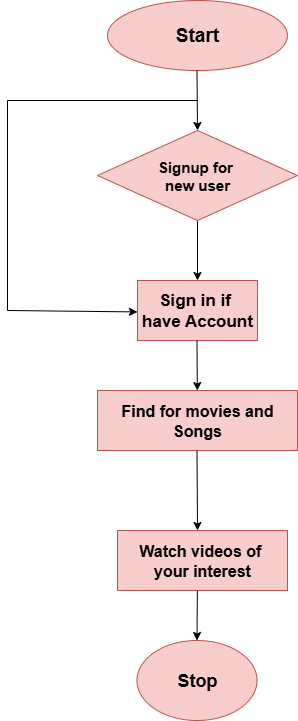

The diagram above was exported from draw.io. Its source (the exported page's mxGraphModel, read from the mxfile embedded in the PNG):
<mxGraphModel dx="786" dy="451" grid="1" gridSize="10" guides="1" tooltips="1" connect="1" arrows="1" fold="1" page="1" pageScale="1" pageWidth="850" pageHeight="1100" math="0" shadow="0">
  <root>
    <mxCell id="0" />
    <mxCell id="1" parent="0" />
    <mxCell id="O7zV4hCOhl_LoPVnfW8k-1" value="Start" style="ellipse;whiteSpace=wrap;html=1;fillColor=#f8cecc;strokeColor=#b85450;fontSize=19;fontStyle=1" vertex="1" parent="1">
      <mxGeometry x="290" y="20" width="180" height="70" as="geometry" />
    </mxCell>
    <mxCell id="O7zV4hCOhl_LoPVnfW8k-2" value="" style="endArrow=classic;html=1;rounded=0;" edge="1" parent="1">
      <mxGeometry width="50" height="50" relative="1" as="geometry">
        <mxPoint x="379.5" y="90" as="sourcePoint" />
        <mxPoint x="380" y="150" as="targetPoint" />
      </mxGeometry>
    </mxCell>
    <mxCell id="O7zV4hCOhl_LoPVnfW8k-4" value="" style="endArrow=classic;html=1;rounded=0;exitX=0.5;exitY=1;exitDx=0;exitDy=0;" edge="1" parent="1">
      <mxGeometry width="50" height="50" relative="1" as="geometry">
        <mxPoint x="380" y="240" as="sourcePoint" />
        <mxPoint x="380" y="300" as="targetPoint" />
      </mxGeometry>
    </mxCell>
    <mxCell id="O7zV4hCOhl_LoPVnfW8k-7" value="Signup for&amp;nbsp;&lt;div&gt;new user&lt;/div&gt;" style="rhombus;whiteSpace=wrap;html=1;fillColor=#f8cecc;strokeColor=#b85450;fontSize=15;fontStyle=1" vertex="1" parent="1">
      <mxGeometry x="280" y="150" width="200" height="90" as="geometry" />
    </mxCell>
    <mxCell id="O7zV4hCOhl_LoPVnfW8k-8" value="" style="endArrow=classic;html=1;rounded=0;" edge="1" parent="1">
      <mxGeometry width="50" height="50" relative="1" as="geometry">
        <mxPoint x="190" y="330" as="sourcePoint" />
        <mxPoint x="320" y="331.42857142857144" as="targetPoint" />
      </mxGeometry>
    </mxCell>
    <mxCell id="O7zV4hCOhl_LoPVnfW8k-9" value="Sign in if&amp;nbsp;&lt;div&gt;have Account&lt;/div&gt;" style="rounded=0;whiteSpace=wrap;html=1;fillColor=#f8cecc;strokeColor=#b85450;fontSize=17;fontStyle=1" vertex="1" parent="1">
      <mxGeometry x="320" y="300" width="120" height="60" as="geometry" />
    </mxCell>
    <mxCell id="O7zV4hCOhl_LoPVnfW8k-13" value="" style="endArrow=none;html=1;rounded=0;" edge="1" parent="1">
      <mxGeometry width="50" height="50" relative="1" as="geometry">
        <mxPoint x="190" y="120" as="sourcePoint" />
        <mxPoint x="380" y="120" as="targetPoint" />
      </mxGeometry>
    </mxCell>
    <mxCell id="O7zV4hCOhl_LoPVnfW8k-15" value="" style="endArrow=none;html=1;rounded=0;" edge="1" parent="1">
      <mxGeometry width="50" height="50" relative="1" as="geometry">
        <mxPoint x="190" y="330" as="sourcePoint" />
        <mxPoint x="190" y="120" as="targetPoint" />
      </mxGeometry>
    </mxCell>
    <mxCell id="O7zV4hCOhl_LoPVnfW8k-16" value="" style="endArrow=classic;html=1;rounded=0;" edge="1" parent="1" target="O7zV4hCOhl_LoPVnfW8k-17">
      <mxGeometry width="50" height="50" relative="1" as="geometry">
        <mxPoint x="379.5" y="360" as="sourcePoint" />
        <mxPoint x="380" y="440" as="targetPoint" />
      </mxGeometry>
    </mxCell>
    <mxCell id="O7zV4hCOhl_LoPVnfW8k-17" value="Find for movies and Songs" style="rounded=0;whiteSpace=wrap;html=1;fillColor=#f8cecc;strokeColor=#b85450;fontSize=16;fontStyle=1" vertex="1" parent="1">
      <mxGeometry x="280" y="410" width="200" height="60" as="geometry" />
    </mxCell>
    <mxCell id="O7zV4hCOhl_LoPVnfW8k-18" value="" style="endArrow=classic;html=1;rounded=0;exitX=0.4;exitY=1;exitDx=0;exitDy=0;exitPerimeter=0;" edge="1" parent="1">
      <mxGeometry width="50" height="50" relative="1" as="geometry">
        <mxPoint x="379.5" y="470" as="sourcePoint" />
        <mxPoint x="380" y="550" as="targetPoint" />
      </mxGeometry>
    </mxCell>
    <mxCell id="O7zV4hCOhl_LoPVnfW8k-19" value="Watch videos of&amp;nbsp;&lt;div&gt;your interest&lt;/div&gt;" style="rounded=0;whiteSpace=wrap;html=1;fillColor=#f8cecc;strokeColor=#b85450;fontSize=16;fontStyle=1" vertex="1" parent="1">
      <mxGeometry x="300" y="550" width="170" height="60" as="geometry" />
    </mxCell>
    <mxCell id="O7zV4hCOhl_LoPVnfW8k-23" value="" style="endArrow=classic;html=1;rounded=0;exitX=0.463;exitY=1.022;exitDx=0;exitDy=0;exitPerimeter=0;" edge="1" parent="1" target="O7zV4hCOhl_LoPVnfW8k-24">
      <mxGeometry width="50" height="50" relative="1" as="geometry">
        <mxPoint x="379.85" y="609.9999999999999" as="sourcePoint" />
        <mxPoint x="379.5" y="700" as="targetPoint" />
      </mxGeometry>
    </mxCell>
    <mxCell id="O7zV4hCOhl_LoPVnfW8k-24" value="Stop" style="ellipse;whiteSpace=wrap;html=1;fillColor=#f8cecc;strokeColor=#b85450;fontSize=18;fontStyle=1" vertex="1" parent="1">
      <mxGeometry x="319.5" y="660" width="120" height="80" as="geometry" />
    </mxCell>
  </root>
</mxGraphModel>